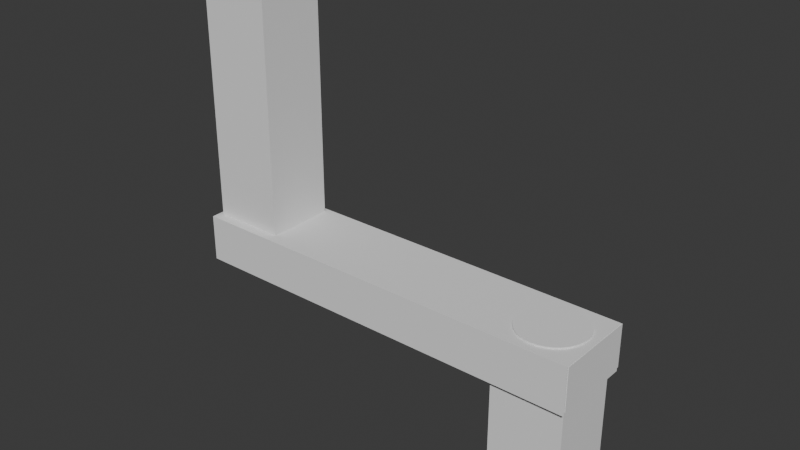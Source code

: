 # Source: Crank_01.blend  (saved by Blender 4.0.36; exported with 4.5.12 LTS)
import bpy
from mathutils import Matrix  # noqa: F401  (used for matrix-valued properties, if any)

bpy.ops.wm.read_factory_settings(use_empty=True)
scene = bpy.context.scene
scene.name = 'Scene'

# ---- collections
col_collection = bpy.data.collections.new('Collection'); scene.collection.children.link(col_collection)

# ---- node groups
ng_auto_smooth = bpy.data.node_groups.new('Auto Smooth', 'GeometryNodeTree')
_s = ng_auto_smooth.interface.new_socket(name='Geometry', in_out='OUTPUT', socket_type='NodeSocketGeometry')
_s = ng_auto_smooth.interface.new_socket(name='Geometry', in_out='INPUT', socket_type='NodeSocketGeometry')
_s = ng_auto_smooth.interface.new_socket(name='Angle', in_out='INPUT', socket_type='NodeSocketFloat')
_s.subtype = 'ANGLE'
_s.min_value = 0.0
_s.max_value = 3.142
ng_auto_smooth.is_modifier = True
_N = ng_auto_smooth.nodes; _L = ng_auto_smooth.links
n0 = _N.new('NodeGroupOutput'); n0.name = 'Group Output'; n0.location = (480, -100)
n1 = _N.new('NodeGroupInput'); n1.name = 'Group Input'; n1.location = (-420, -300)
n2 = _N.new('NodeGroupInput'); n2.name = 'Group Input.001'; n2.location = (-60, -100)
n3 = _N.new('GeometryNodeSetShadeSmooth'); n3.name = 'Set Shade Smooth'; n3.location = (120, -100)
n3.domain = 'EDGE'
n4 = _N.new('GeometryNodeSetShadeSmooth'); n4.name = 'Set Shade Smooth.001'; n4.location = (300, -100)
n5 = _N.new('GeometryNodeInputMeshEdgeAngle'); n5.name = 'Edge Angle'; n5.location = (-420, -220)
n6 = _N.new('GeometryNodeInputEdgeSmooth'); n6.name = 'Is Edge Smooth'; n6.location = (-60, -160)
n7 = _N.new('GeometryNodeInputShadeSmooth'); n7.name = 'Is Face Smooth'; n7.location = (-240, -340)
n8 = _N.new('FunctionNodeBooleanMath'); n8.name = 'Boolean Math'; n8.location = (-60, -220)
n9 = _N.new('FunctionNodeCompare'); n9.name = 'Compare'; n9.location = (-240, -180)
n9.operation = 'LESS_EQUAL'
_L.new(n5.outputs[0], n9.inputs[0])
_L.new(n4.outputs[0], n0.inputs[0])
_L.new(n1.outputs[1], n9.inputs[1])
_L.new(n9.outputs[0], n8.inputs[0])
_L.new(n7.outputs[0], n8.inputs[1])
_L.new(n2.outputs[0], n3.inputs[0])
_L.new(n6.outputs[0], n3.inputs[1])
_L.new(n3.outputs[0], n4.inputs[0])
_L.new(n8.outputs[0], n3.inputs[2])
n0.is_active_output = True

# ---- world
world_world = bpy.data.worlds.new('World'); scene.world = world_world
world_world.use_nodes = True; world_world.node_tree.nodes.clear()
_N = world_world.node_tree.nodes; _L = world_world.node_tree.links
n0 = _N.new('ShaderNodeOutputWorld'); n0.name = 'World Output'; n0.location = (300, 300)
n1 = _N.new('ShaderNodeBackground'); n1.name = 'Background'; n1.location = (10, 300)
n1.inputs[0].default_value = (0.05088, 0.05088, 0.05088, 1.0)
_L.new(n1.outputs[0], n0.inputs[0])
n0.is_active_output = True
world_world.color = (0.05088, 0.05088, 0.05088)
world_world.use_sun_shadow = False
world_world.sun_shadow_jitter_overblur = 0.0

# ---- meshes
me_cylinder = bpy.data.meshes.new('Cylinder')
me_cylinder.from_pydata([(0.0, 0.3649, 0.002981), (0.0, 0.3649, 1.988), (0.07119, 0.3579, 0.002981), (0.07119, 0.3579, 1.988), (0.1396, 0.3371, 0.002981), (0.1396, 0.3371, 1.988), (0.2027, 0.3034, 0.002981), (0.2027, 0.3034, 1.988), (0.258, 0.258, 0.002981), (0.258, 0.258, 1.988), (0.3034, 0.2027, 0.002981), (0.3034, 0.2027, 1.988), (0.3371, 0.1396, 0.002981), (0.3371, 0.1396, 1.988), (0.3579, 0.07119, 0.002981), (0.3579, 0.07119, 1.988), (0.3649, 0.0, 0.002981), (0.3649, 0.0, 1.988), (0.3579, -0.07119, 0.002981), (0.3579, -0.07119, 1.988), (0.3371, -0.1396, 0.002981), (0.3371, -0.1396, 1.988), (0.3034, -0.2027, 0.002981), (0.3034, -0.2027, 1.988), (0.258, -0.258, 0.002981), (0.258, -0.258, 1.988), (0.2027, -0.3034, 0.002981), (0.2027, -0.3034, 1.988), (0.1396, -0.3371, 0.002981), (0.1396, -0.3371, 1.988), (0.07119, -0.3579, 0.002981), (0.07119, -0.3579, 1.988), (0.0, -0.3649, 0.002981), (0.0, -0.3649, 1.988), (-0.07119, -0.3579, 0.002981), (-0.07119, -0.3579, 1.988), (-0.1396, -0.3371, 0.002981), (-0.1396, -0.3371, 1.988), (-0.2027, -0.3034, 0.002981), (-0.2027, -0.3034, 1.988), (-0.258, -0.258, 0.002981), (-0.258, -0.258, 1.988), (-0.3034, -0.2027, 0.002981), (-0.3034, -0.2027, 1.988), (-0.3371, -0.1396, 0.002981), (-0.3371, -0.1396, 1.988), (-0.3579, -0.07119, 0.002981), (-0.3579, -0.07119, 1.988), (-0.3649, 0.0, 0.002981), (-0.3649, 0.0, 1.988), (-0.3579, 0.07119, 0.002981), (-0.3579, 0.07119, 1.988), (-0.3371, 0.1396, 0.002981), (-0.3371, 0.1396, 1.988), (-0.3034, 0.2027, 0.002981), (-0.3034, 0.2027, 1.988), (-0.258, 0.258, 0.002981), (-0.258, 0.258, 1.988), (-0.2027, 0.3034, 0.002981), (-0.2027, 0.3034, 1.988), (-0.1396, 0.3371, 0.002981), (-0.1396, 0.3371, 1.988), (-0.07119, 0.3579, 0.002981), (-0.07119, 0.3579, 1.988), (-3.993, -0.4524, 1.496), (-3.993, -0.4524, 1.967), (-3.993, 0.4524, 1.496), (-3.993, 0.4524, 1.967), (0.4524, -0.4524, 1.496), (0.4524, -0.4524, 1.967), (0.4524, 0.4524, 1.496), (0.4524, 0.4524, 1.967), (-3.556, 0.3592, 1.46), (-3.556, 0.3592, 4.829), (-3.486, 0.3523, 1.46), (-3.486, 0.3523, 4.829), (-3.419, 0.3318, 1.46), (-3.419, 0.3318, 4.829), (-3.357, 0.2986, 1.46), (-3.357, 0.2986, 4.829), (-3.302, 0.254, 1.46), (-3.302, 0.254, 4.829), (-3.258, 0.1995, 1.46), (-3.258, 0.1995, 4.829), (-3.224, 0.1374, 1.46), (-3.224, 0.1374, 4.829), (-3.204, 0.07007, 1.46), (-3.204, 0.07007, 4.829), (-3.197, 2.441e-07, 1.46), (-3.197, 2.441e-07, 4.829), (-3.204, -0.07007, 1.46), (-3.204, -0.07007, 4.829), (-3.224, -0.1374, 1.46), (-3.224, -0.1374, 4.829), (-3.258, -0.1995, 1.46), (-3.258, -0.1995, 4.829), (-3.302, -0.254, 1.46), (-3.302, -0.254, 4.829), (-3.357, -0.2986, 1.46), (-3.357, -0.2986, 4.829), (-3.419, -0.3318, 1.46), (-3.419, -0.3318, 4.829), (-3.486, -0.3523, 1.46), (-3.486, -0.3523, 4.829), (-3.556, -0.3592, 1.46), (-3.556, -0.3592, 4.829), (-3.626, -0.3523, 1.46), (-3.626, -0.3523, 4.829), (-3.694, -0.3318, 1.46), (-3.694, -0.3318, 4.829), (-3.756, -0.2986, 1.46), (-3.756, -0.2986, 4.829), (-3.81, -0.254, 1.46), (-3.81, -0.254, 4.829), (-3.855, -0.1995, 1.46), (-3.855, -0.1995, 4.829), (-3.888, -0.1374, 1.46), (-3.888, -0.1374, 4.829), (-3.908, -0.07007, 1.46), (-3.908, -0.07007, 4.829), (-3.915, 2.441e-07, 1.46), (-3.915, 2.441e-07, 4.829), (-3.908, 0.07007, 1.46), (-3.908, 0.07007, 4.829), (-3.888, 0.1374, 1.46), (-3.888, 0.1374, 4.829), (-3.855, 0.1995, 1.46), (-3.855, 0.1995, 4.829), (-3.81, 0.254, 1.46), (-3.81, 0.254, 4.829), (-3.756, 0.2986, 1.46), (-3.756, 0.2986, 4.829), (-3.694, 0.3318, 1.46), (-3.694, 0.3318, 4.829), (-3.626, 0.3523, 1.46), (-3.626, 0.3523, 4.829), (-3.556, 0.3592, 1.964), (-3.486, 0.3523, 1.964), (-3.419, 0.3318, 1.964), (-3.357, 0.2986, 1.964), (-3.302, 0.254, 1.964), (-3.258, 0.1995, 1.964), (-3.224, 0.1374, 1.964), (-3.204, 0.07007, 1.964), (-3.197, 2.441e-07, 1.964), (-3.204, -0.07007, 1.964), (-3.224, -0.1374, 1.964), (-3.258, -0.1995, 1.964), (-3.302, -0.254, 1.964), (-3.357, -0.2986, 1.964), (-3.419, -0.3318, 1.964), (-3.486, -0.3523, 1.964), (-3.556, -0.3592, 1.964), (-3.626, -0.3523, 1.964), (-3.694, -0.3318, 1.964), (-3.756, -0.2986, 1.964), (-3.81, -0.254, 1.964), (-3.855, -0.1995, 1.964), (-3.888, -0.1374, 1.964), (-3.908, -0.07007, 1.964), (-3.915, 2.441e-07, 1.964), (-3.908, 0.07007, 1.964), (-3.888, 0.1374, 1.964), (-3.855, 0.1995, 1.964), (-3.81, 0.254, 1.964), (-3.756, 0.2986, 1.964), (-3.694, 0.3318, 1.964), (-3.626, 0.3523, 1.964), (-3.486, 0.3523, 1.494), (-3.419, 0.3318, 1.494), (-3.357, 0.2986, 1.494), (-3.302, 0.254, 1.494), (-3.258, 0.1995, 1.494), (-3.224, 0.1374, 1.494), (-3.204, 0.07007, 1.494), (-3.197, 2.441e-07, 1.494), (-3.204, -0.07007, 1.494), (-3.224, -0.1374, 1.494), (-3.258, -0.1995, 1.494), (-3.302, -0.254, 1.494), (-3.357, -0.2986, 1.494), (-3.419, -0.3318, 1.494), (-3.486, -0.3523, 1.494), (-3.556, -0.3592, 1.494), (-3.626, -0.3523, 1.494), (-3.694, -0.3318, 1.494), (-3.756, -0.2986, 1.494), (-3.81, -0.254, 1.494), (-3.855, -0.1995, 1.494), (-3.888, -0.1374, 1.494), (-3.908, -0.07007, 1.494), (-3.915, 2.441e-07, 1.494), (-3.908, 0.07007, 1.494), (-3.888, 0.1374, 1.494), (-3.855, 0.1995, 1.494), (-3.81, 0.254, 1.494), (-3.756, 0.2986, 1.494), (-3.694, 0.3318, 1.494), (-3.626, 0.3523, 1.494), (-3.556, 0.3592, 1.494), (0.0, 0.3649, 1.965), (0.07119, 0.3579, 1.965), (0.1396, 0.3371, 1.965), (0.2027, 0.3034, 1.965), (0.258, 0.258, 1.965), (0.3034, 0.2027, 1.965), (0.3371, 0.1396, 1.965), (0.3579, 0.07119, 1.965), (0.3649, 0.0, 1.965), (0.3579, -0.07119, 1.965), (0.3371, -0.1396, 1.965), (0.3034, -0.2027, 1.965), (0.258, -0.258, 1.965), (0.2027, -0.3034, 1.965), (0.1396, -0.3371, 1.965), (0.07119, -0.3579, 1.965), (0.0, -0.3649, 1.965), (-0.07119, -0.3579, 1.965), (-0.1396, -0.3371, 1.965), (-0.2027, -0.3034, 1.965), (-0.258, -0.258, 1.965), (-0.3034, -0.2027, 1.965), (-0.3371, -0.1396, 1.965), (-0.3579, -0.07119, 1.965), (-0.3649, 0.0, 1.965), (-0.3579, 0.07119, 1.965), (-0.3371, 0.1396, 1.965), (-0.3034, 0.2027, 1.965), (-0.258, 0.258, 1.965), (-0.2027, 0.3034, 1.965), (-0.1396, 0.3371, 1.965), (-0.07119, 0.3579, 1.965), (0.07119, 0.3579, 1.504), (0.1396, 0.3371, 1.504), (0.2027, 0.3034, 1.504), (0.258, 0.258, 1.504), (0.3034, 0.2027, 1.504), (0.3371, 0.1396, 1.504), (0.3579, 0.07119, 1.504), (0.3649, 0.0, 1.504), (0.3579, -0.07119, 1.504), (0.3371, -0.1396, 1.504), (0.3034, -0.2027, 1.504), (0.258, -0.258, 1.504), (0.2027, -0.3034, 1.504), (0.1396, -0.3371, 1.504), (0.07119, -0.3579, 1.504), (0.0, -0.3649, 1.504), (-0.07119, -0.3579, 1.504), (-0.1396, -0.3371, 1.504), (-0.2027, -0.3034, 1.504), (-0.258, -0.258, 1.504), (-0.3034, -0.2027, 1.504), (-0.3371, -0.1396, 1.504), (-0.3579, -0.07119, 1.504), (-0.3649, 0.0, 1.504), (-0.3579, 0.07119, 1.504), (-0.3371, 0.1396, 1.504), (-0.3034, 0.2027, 1.504), (-0.258, 0.258, 1.504), (-0.2027, 0.3034, 1.504), (-0.1396, 0.3371, 1.504), (-0.07119, 0.3579, 1.504), (0.0, 0.3649, 1.504)], [], [(200, 1, 3, 201), (201, 3, 5, 202), (202, 5, 7, 203), (203, 7, 9, 204), (204, 9, 11, 205), (205, 11, 13, 206), (206, 13, 15, 207), (207, 15, 17, 208), (208, 17, 19, 209), (209, 19, 21, 210), (210, 21, 23, 211), (211, 23, 25, 212), (212, 25, 27, 213), (213, 27, 29, 214), (214, 29, 31, 215), (215, 31, 33, 216), (216, 33, 35, 217), (217, 35, 37, 218), (218, 37, 39, 219), (219, 39, 41, 220), (220, 41, 43, 221), (221, 43, 45, 222), (222, 45, 47, 223), (223, 47, 49, 224), (224, 49, 51, 225), (225, 51, 53, 226), (226, 53, 55, 227), (227, 55, 57, 228), (228, 57, 59, 229), (229, 59, 61, 230), (3, 1, 63, 61, 59, 57, 55, 53, 51, 49, 47, 45, 43, 41, 39, 37, 35, 33, 31, 29, 27, 25, 23, 21, 19, 17, 15, 13, 11, 9, 7, 5), (230, 61, 63, 231), (231, 63, 1, 200), (0, 2, 4, 6, 8, 10, 12, 14, 16, 18, 20, 22, 24, 26, 28, 30, 32, 34, 36, 38, 40, 42, 44, 46, 48, 50, 52, 54, 56, 58, 60, 62), (64, 65, 67, 66), (66, 67, 71, 70), (70, 71, 69, 68), (68, 69, 65, 64), (66, 70, 68, 64), (71, 67, 65, 69), (136, 73, 75, 137), (137, 75, 77, 138), (138, 77, 79, 139), (139, 79, 81, 140), (140, 81, 83, 141), (141, 83, 85, 142), (142, 85, 87, 143), (143, 87, 89, 144), (144, 89, 91, 145), (145, 91, 93, 146), (146, 93, 95, 147), (147, 95, 97, 148), (148, 97, 99, 149), (149, 99, 101, 150), (150, 101, 103, 151), (151, 103, 105, 152), (152, 105, 107, 153), (153, 107, 109, 154), (154, 109, 111, 155), (155, 111, 113, 156), (156, 113, 115, 157), (157, 115, 117, 158), (158, 117, 119, 159), (159, 119, 121, 160), (160, 121, 123, 161), (161, 123, 125, 162), (162, 125, 127, 163), (163, 127, 129, 164), (164, 129, 131, 165), (165, 131, 133, 166), (75, 73, 135, 133, 131, 129, 127, 125, 123, 121, 119, 117, 115, 113, 111, 109, 107, 105, 103, 101, 99, 97, 95, 93, 91, 89, 87, 85, 83, 81, 79, 77), (166, 133, 135, 167), (167, 135, 73, 136), (72, 74, 76, 78, 80, 82, 84, 86, 88, 90, 92, 94, 96, 98, 100, 102, 104, 106, 108, 110, 112, 114, 116, 118, 120, 122, 124, 126, 128, 130, 132, 134), (72, 199, 168, 74), (74, 168, 169, 76), (76, 169, 170, 78), (78, 170, 171, 80), (80, 171, 172, 82), (82, 172, 173, 84), (84, 173, 174, 86), (86, 174, 175, 88), (88, 175, 176, 90), (90, 176, 177, 92), (92, 177, 178, 94), (94, 178, 179, 96), (96, 179, 180, 98), (98, 180, 181, 100), (100, 181, 182, 102), (102, 182, 183, 104), (104, 183, 184, 106), (106, 184, 185, 108), (108, 185, 186, 110), (110, 186, 187, 112), (112, 187, 188, 114), (114, 188, 189, 116), (116, 189, 190, 118), (118, 190, 191, 120), (120, 191, 192, 122), (122, 192, 193, 124), (124, 193, 194, 126), (126, 194, 195, 128), (128, 195, 196, 130), (130, 196, 197, 132), (132, 197, 198, 134), (134, 198, 199, 72), (62, 262, 263, 0), (60, 261, 262, 62), (58, 260, 261, 60), (56, 259, 260, 58), (54, 258, 259, 56), (52, 257, 258, 54), (50, 256, 257, 52), (48, 255, 256, 50), (46, 254, 255, 48), (44, 253, 254, 46), (42, 252, 253, 44), (40, 251, 252, 42), (38, 250, 251, 40), (36, 249, 250, 38), (34, 248, 249, 36), (32, 247, 248, 34), (30, 246, 247, 32), (28, 245, 246, 30), (26, 244, 245, 28), (24, 243, 244, 26), (22, 242, 243, 24), (20, 241, 242, 22), (18, 240, 241, 20), (16, 239, 240, 18), (14, 238, 239, 16), (12, 237, 238, 14), (10, 236, 237, 12), (8, 235, 236, 10), (6, 234, 235, 8), (4, 233, 234, 6), (2, 232, 233, 4), (0, 263, 232, 2)])
me_cylinder.polygons.foreach_set('use_smooth', [True] * 138)
_uv = me_cylinder.uv_layers.new(name='UVMap')
_uv.uv.foreach_set('vector', [0.996, 0.4905, 0.996, 0.4932, 0.9807, 0.4932, 0.9807, 0.4905, 0.9807, 0.4905, 0.9807, 0.4932, 0.9654, 0.4932, 0.9654, 0.4905, 0.9654, 0.4905, 0.9654, 0.4932, 0.9501, 0.4932, 0.9501, 0.4905, 0.9501, 0.4905, 0.9501, 0.4932, 0.9348, 0.4932, 0.9348, 0.4905, 0.9348, 0.4905, 0.9348, 0.4932, 0.9195, 0.4932, 0.9195, 0.4905, 0.9195, 0.4905, 0.9195, 0.4932, 0.9042, 0.4932, 0.9042, 0.4905, 0.9042, 0.4905, 0.9042, 0.4932, 0.8889, 0.4932, 0.8889, 0.4905, 0.8889, 0.4905, 0.8889, 0.4932, 0.8736, 0.4932, 0.8736, 0.4905, 0.8736, 0.4905, 0.8736, 0.4932, 0.8583, 0.4932, 0.8583, 0.4905, 0.8583, 0.4905, 0.8583, 0.4932, 0.843, 0.4932, 0.843, 0.4905, 0.843, 0.4905, 0.843, 0.4932, 0.8277, 0.4932, 0.8277, 0.4905, 0.8277, 0.4905, 0.8277, 0.4932, 0.8124, 0.4932, 0.8124, 0.4905, 0.8124, 0.4905, 0.8124, 0.4932, 0.797, 0.4932, 0.797, 0.4905, 0.797, 0.4905, 0.797, 0.4932, 0.7817, 0.4932, 0.7817, 0.4905, 0.7817, 0.4905, 0.7817, 0.4932, 0.7664, 0.4932, 0.7664, 0.4905, 0.7664, 0.4905, 0.7664, 0.4932, 0.7511, 0.4932, 0.7511, 0.4905, 0.7511, 0.4905, 0.7511, 0.4932, 0.7358, 0.4932, 0.7358, 0.4905, 0.7358, 0.4905, 0.7358, 0.4932, 0.7205, 0.4932, 0.7205, 0.4905, 0.7205, 0.4905, 0.7205, 0.4932, 0.7052, 0.4932, 0.7052, 0.4905, 0.7052, 0.4905, 0.7052, 0.4932, 0.6899, 0.4932, 0.6899, 0.4905, 0.6899, 0.4905, 0.6899, 0.4932, 0.6746, 0.4932, 0.6746, 0.4905, 0.6746, 0.4905, 0.6746, 0.4932, 0.6593, 0.4932, 0.6593, 0.4905, 0.6593, 0.4905, 0.6593, 0.4932, 0.644, 0.4932, 0.644, 0.4905, 0.644, 0.4905, 0.644, 0.4932, 0.6287, 0.4932, 0.6287, 0.4905, 0.6287, 0.4905, 0.6287, 0.4932, 0.6134, 0.4932, 0.6134, 0.4905, 0.6134, 0.4905, 0.6134, 0.4932, 0.5981, 0.4932, 0.5981, 0.4905, 0.5981, 0.4905, 0.5981, 0.4932, 0.5828, 0.4932, 0.5828, 0.4905, 0.5828, 0.4905, 0.5828, 0.4932, 0.5675, 0.4932, 0.5675, 0.4905, 0.5675, 0.4905, 0.5675, 0.4932, 0.5522, 0.4932, 0.5522, 0.4905, 0.5522, 0.4905, 0.5522, 0.4932, 0.5368, 0.4932, 0.5368, 0.4905, 0.6516, 0.2412, 0.6287, 0.2434, 0.6058, 0.2412, 0.5837, 0.2345, 0.5634, 0.2236, 0.5456, 0.209, 0.5309, 0.1912, 0.5201, 0.1709, 0.5134, 0.1488, 0.5111, 0.1259, 0.5134, 0.1029, 0.5201, 0.08089, 0.5309, 0.06056, 0.5456, 0.04275, 0.5634, 0.02813, 0.5837, 0.01727, 0.6058, 0.01058, 0.6287, 0.00832, 0.6516, 0.01058, 0.6737, 0.01727, 0.694, 0.02813, 0.7118, 0.04275, 0.7264, 0.06056, 0.7373, 0.08089, 0.744, 0.1029, 0.7462, 0.1259, 0.744, 0.1488, 0.7373, 0.1709, 0.7264, 0.1912, 0.7118, 0.209, 0.694, 0.2236, 0.6737, 0.2345, 0.5368, 0.4905, 0.5368, 0.4932, 0.5215, 0.4932, 0.5215, 0.4905, 0.5215, 0.4905, 0.5215, 0.4932, 0.5062, 0.4932, 0.5062, 0.4905, 0.8736, 0.2434, 0.8965, 0.2412, 0.9186, 0.2345, 0.9389, 0.2236, 0.9567, 0.209, 0.9713, 0.1912, 0.9822, 0.1709, 0.9889, 0.1488, 0.9911, 0.1259, 0.9889, 0.1029, 0.9822, 0.08089, 0.9713, 0.06056, 0.9567, 0.04275, 0.9389, 0.02813, 0.9186, 0.01727, 0.8965, 0.01058, 0.8736, 0.00832, 0.8506, 0.01058, 0.8286, 0.01727, 0.8083, 0.02813, 0.7905, 0.04275, 0.7758, 0.06056, 0.765, 0.08089, 0.7583, 0.1029, 0.756, 0.1259, 0.7583, 0.1488, 0.765, 0.1709, 0.7758, 0.1912, 0.7905, 0.209, 0.8083, 0.2236, 0.8286, 0.2345, 0.8506, 0.2412, 0.1429, 0.05555, 0.3714, 0.05555, 0.3714, 0.2841, 0.1429, 0.2841, 0.1429, 0.2841, 0.3714, 0.2841, 0.3714, 0.5125, 0.1429, 0.5125, 0.1429, 0.5125, 0.3714, 0.5125, 0.3714, 0.741, 0.1429, 0.741, 0.1429, 0.741, 0.3714, 0.741, 0.3714, 0.9695, 0.1429, 0.9695, 0.01008, 0.5125, 0.1429, 0.5125, 0.1429, 0.741, 0.01008, 0.741, 0.3714, 0.5125, 0.5042, 0.5125, 0.5042, 0.741, 0.3714, 0.741, 0.9882, 0.7691, 0.9882, 0.9892, 0.9732, 0.9892, 0.9732, 0.7691, 0.9732, 0.7691, 0.9732, 0.9892, 0.9582, 0.9892, 0.9582, 0.7691, 0.9582, 0.7691, 0.9582, 0.9892, 0.9432, 0.9892, 0.9432, 0.7691, 0.9432, 0.7691, 0.9432, 0.9892, 0.9283, 0.9892, 0.9283, 0.7691, 0.9283, 0.7691, 0.9283, 0.9892, 0.9133, 0.9892, 0.9133, 0.7691, 0.9133, 0.7691, 0.9133, 0.9892, 0.8983, 0.9892, 0.8983, 0.7691, 0.8983, 0.7691, 0.8983, 0.9892, 0.8833, 0.9892, 0.8833, 0.7691, 0.8833, 0.7691, 0.8833, 0.9892, 0.8683, 0.9892, 0.8683, 0.7691, 0.8683, 0.7691, 0.8683, 0.9892, 0.8533, 0.9892, 0.8533, 0.7691, 0.8533, 0.7691, 0.8533, 0.9892, 0.8384, 0.9892, 0.8384, 0.7691, 0.8384, 0.7691, 0.8384, 0.9892, 0.8234, 0.9892, 0.8234, 0.7691, 0.8234, 0.7691, 0.8234, 0.9892, 0.8084, 0.9892, 0.8084, 0.7691, 0.8084, 0.7691, 0.8084, 0.9892, 0.7934, 0.9892, 0.7934, 0.7691, 0.7934, 0.7691, 0.7934, 0.9892, 0.7784, 0.9892, 0.7784, 0.7691, 0.7784, 0.7691, 0.7784, 0.9892, 0.7634, 0.9892, 0.7634, 0.7691, 0.7634, 0.7691, 0.7634, 0.9892, 0.7484, 0.9892, 0.7484, 0.7691, 0.7484, 0.7691, 0.7484, 0.9892, 0.7335, 0.9892, 0.7335, 0.7691, 0.7335, 0.7691, 0.7335, 0.9892, 0.7185, 0.9892, 0.7185, 0.7691, 0.7185, 0.7691, 0.7185, 0.9892, 0.7035, 0.9892, 0.7035, 0.7691, 0.7035, 0.7691, 0.7035, 0.9892, 0.6885, 0.9892, 0.6885, 0.7691, 0.6885, 0.7691, 0.6885, 0.9892, 0.6735, 0.9892, 0.6735, 0.7691, 0.6735, 0.7691, 0.6735, 0.9892, 0.6585, 0.9892, 0.6585, 0.7691, 0.6585, 0.7691, 0.6585, 0.9892, 0.6436, 0.9892, 0.6436, 0.7691, 0.6436, 0.7691, 0.6436, 0.9892, 0.6286, 0.9892, 0.6286, 0.7691, 0.6286, 0.7691, 0.6286, 0.9892, 0.6136, 0.9892, 0.6136, 0.7691, 0.6136, 0.7691, 0.6136, 0.9892, 0.5986, 0.9892, 0.5986, 0.7691, 0.5986, 0.7691, 0.5986, 0.9892, 0.5836, 0.9892, 0.5836, 0.7691, 0.5836, 0.7691, 0.5836, 0.9892, 0.5686, 0.9892, 0.5686, 0.7691, 0.5686, 0.7691, 0.5686, 0.9892, 0.5537, 0.9892, 0.5537, 0.7691, 0.5537, 0.7691, 0.5537, 0.9892, 0.5387, 0.9892, 0.5387, 0.7691, 0.651, 0.7424, 0.6286, 0.7446, 0.6061, 0.7424, 0.5845, 0.7359, 0.5646, 0.7252, 0.5472, 0.7109, 0.5329, 0.6935, 0.5223, 0.6736, 0.5157, 0.652, 0.5135, 0.6295, 0.5157, 0.6071, 0.5223, 0.5855, 0.5329, 0.5656, 0.5472, 0.5482, 0.5646, 0.5339, 0.5845, 0.5232, 0.6061, 0.5167, 0.6286, 0.5145, 0.651, 0.5167, 0.6726, 0.5232, 0.6925, 0.5339, 0.7099, 0.5482, 0.7243, 0.5656, 0.7349, 0.5855, 0.7414, 0.6071, 0.7437, 0.6295, 0.7414, 0.652, 0.7349, 0.6736, 0.7243, 0.6935, 0.7099, 0.7109, 0.6925, 0.7252, 0.6726, 0.7359, 0.5387, 0.7691, 0.5387, 0.9892, 0.5237, 0.9892, 0.5237, 0.7691, 0.5237, 0.7691, 0.5237, 0.9892, 0.5087, 0.9892, 0.5087, 0.7691, 0.8683, 0.7446, 0.8908, 0.7424, 0.9124, 0.7359, 0.9323, 0.7252, 0.9497, 0.7109, 0.964, 0.6935, 0.9746, 0.6736, 0.9812, 0.652, 0.9834, 0.6295, 0.9812, 0.6071, 0.9746, 0.5855, 0.964, 0.5656, 0.9497, 0.5482, 0.9323, 0.5339, 0.9124, 0.5232, 0.8908, 0.5167, 0.8683, 0.5145, 0.8459, 0.5167, 0.8243, 0.5232, 0.8044, 0.5339, 0.7869, 0.5482, 0.7726, 0.5656, 0.762, 0.5855, 0.7555, 0.6071, 0.7532, 0.6295, 0.7555, 0.652, 0.762, 0.6736, 0.7726, 0.6935, 0.7869, 0.7109, 0.8044, 0.7252, 0.8243, 0.7359, 0.8459, 0.7424, 0.9882, 0.7494, 0.9882, 0.7508, 0.9732, 0.7508, 0.9732, 0.7494, 0.9732, 0.7494, 0.9732, 0.7508, 0.9582, 0.7508, 0.9582, 0.7494, 0.9582, 0.7494, 0.9582, 0.7508, 0.9432, 0.7508, 0.9432, 0.7494, 0.9432, 0.7494, 0.9432, 0.7508, 0.9283, 0.7508, 0.9283, 0.7494, 0.9283, 0.7494, 0.9283, 0.7508, 0.9133, 0.7508, 0.9133, 0.7494, 0.9133, 0.7494, 0.9133, 0.7508, 0.8983, 0.7508, 0.8983, 0.7494, 0.8983, 0.7494, 0.8983, 0.7508, 0.8833, 0.7508, 0.8833, 0.7494, 0.8833, 0.7494, 0.8833, 0.7508, 0.8683, 0.7508, 0.8683, 0.7494, 0.8683, 0.7494, 0.8683, 0.7508, 0.8533, 0.7508, 0.8533, 0.7494, 0.8533, 0.7494, 0.8533, 0.7508, 0.8384, 0.7508, 0.8384, 0.7494, 0.8384, 0.7494, 0.8384, 0.7508, 0.8234, 0.7508, 0.8234, 0.7494, 0.8234, 0.7494, 0.8234, 0.7508, 0.8084, 0.7508, 0.8084, 0.7494, 0.8084, 0.7494, 0.8084, 0.7508, 0.7934, 0.7508, 0.7934, 0.7494, 0.7934, 0.7494, 0.7934, 0.7508, 0.7784, 0.7508, 0.7784, 0.7494, 0.7784, 0.7494, 0.7784, 0.7508, 0.7634, 0.7508, 0.7634, 0.7494, 0.7634, 0.7494, 0.7634, 0.7508, 0.7484, 0.7508, 0.7484, 0.7494, 0.7484, 0.7494, 0.7484, 0.7508, 0.7335, 0.7508, 0.7335, 0.7494, 0.7335, 0.7494, 0.7335, 0.7508, 0.7185, 0.7508, 0.7185, 0.7494, 0.7185, 0.7494, 0.7185, 0.7508, 0.7035, 0.7508, 0.7035, 0.7494, 0.7035, 0.7494, 0.7035, 0.7508, 0.6885, 0.7508, 0.6885, 0.7494, 0.6885, 0.7494, 0.6885, 0.7508, 0.6735, 0.7508, 0.6735, 0.7494, 0.6735, 0.7494, 0.6735, 0.7508, 0.6585, 0.7508, 0.6585, 0.7494, 0.6585, 0.7494, 0.6585, 0.7508, 0.6436, 0.7508, 0.6436, 0.7494, 0.6436, 0.7494, 0.6436, 0.7508, 0.6286, 0.7508, 0.6286, 0.7494, 0.6286, 0.7494, 0.6286, 0.7508, 0.6136, 0.7508, 0.6136, 0.7494, 0.6136, 0.7494, 0.6136, 0.7508, 0.5986, 0.7508, 0.5986, 0.7494, 0.5986, 0.7494, 0.5986, 0.7508, 0.5836, 0.7508, 0.5836, 0.7494, 0.5836, 0.7494, 0.5836, 0.7508, 0.5686, 0.7508, 0.5686, 0.7494, 0.5686, 0.7494, 0.5686, 0.7508, 0.5537, 0.7508, 0.5537, 0.7494, 0.5537, 0.7494, 0.5537, 0.7508, 0.5387, 0.7508, 0.5387, 0.7494, 0.5387, 0.7494, 0.5387, 0.7508, 0.5237, 0.7508, 0.5237, 0.7494, 0.5237, 0.7494, 0.5237, 0.7508, 0.5087, 0.7508, 0.5087, 0.7494, 0.5215, 0.2483, 0.5215, 0.4335, 0.5062, 0.4335, 0.5062, 0.2483, 0.5368, 0.2483, 0.5368, 0.4335, 0.5215, 0.4335, 0.5215, 0.2483, 0.5522, 0.2483, 0.5522, 0.4335, 0.5368, 0.4335, 0.5368, 0.2483, 0.5675, 0.2483, 0.5675, 0.4335, 0.5522, 0.4335, 0.5522, 0.2483, 0.5828, 0.2483, 0.5828, 0.4335, 0.5675, 0.4335, 0.5675, 0.2483, 0.5981, 0.2483, 0.5981, 0.4335, 0.5828, 0.4335, 0.5828, 0.2483, 0.6134, 0.2483, 0.6134, 0.4335, 0.5981, 0.4335, 0.5981, 0.2483, 0.6287, 0.2483, 0.6287, 0.4335, 0.6134, 0.4335, 0.6134, 0.2483, 0.644, 0.2483, 0.644, 0.4335, 0.6287, 0.4335, 0.6287, 0.2483, 0.6593, 0.2483, 0.6593, 0.4335, 0.644, 0.4335, 0.644, 0.2483, 0.6746, 0.2483, 0.6746, 0.4335, 0.6593, 0.4335, 0.6593, 0.2483, 0.6899, 0.2483, 0.6899, 0.4335, 0.6746, 0.4335, 0.6746, 0.2483, 0.7052, 0.2483, 0.7052, 0.4335, 0.6899, 0.4335, 0.6899, 0.2483, 0.7205, 0.2483, 0.7205, 0.4335, 0.7052, 0.4335, 0.7052, 0.2483, 0.7358, 0.2483, 0.7358, 0.4335, 0.7205, 0.4335, 0.7205, 0.2483, 0.7511, 0.2483, 0.7511, 0.4335, 0.7358, 0.4335, 0.7358, 0.2483, 0.7664, 0.2483, 0.7664, 0.4335, 0.7511, 0.4335, 0.7511, 0.2483, 0.7817, 0.2483, 0.7817, 0.4335, 0.7664, 0.4335, 0.7664, 0.2483, 0.797, 0.2483, 0.797, 0.4335, 0.7817, 0.4335, 0.7817, 0.2483, 0.8124, 0.2483, 0.8124, 0.4335, 0.797, 0.4335, 0.797, 0.2483, 0.8277, 0.2483, 0.8277, 0.4335, 0.8124, 0.4335, 0.8124, 0.2483, 0.843, 0.2483, 0.843, 0.4335, 0.8277, 0.4335, 0.8277, 0.2483, 0.8583, 0.2483, 0.8583, 0.4335, 0.843, 0.4335, 0.843, 0.2483, 0.8736, 0.2483, 0.8736, 0.4335, 0.8583, 0.4335, 0.8583, 0.2483, 0.8889, 0.2483, 0.8889, 0.4335, 0.8736, 0.4335, 0.8736, 0.2483, 0.9042, 0.2483, 0.9042, 0.4335, 0.8889, 0.4335, 0.8889, 0.2483, 0.9195, 0.2483, 0.9195, 0.4335, 0.9042, 0.4335, 0.9042, 0.2483, 0.9348, 0.2483, 0.9348, 0.4335, 0.9195, 0.4335, 0.9195, 0.2483, 0.9501, 0.2483, 0.9501, 0.4335, 0.9348, 0.4335, 0.9348, 0.2483, 0.9654, 0.2483, 0.9654, 0.4335, 0.9501, 0.4335, 0.9501, 0.2483, 0.9807, 0.2483, 0.9807, 0.4335, 0.9654, 0.4335, 0.9654, 0.2483, 0.996, 0.2483, 0.996, 0.4335, 0.9807, 0.4335, 0.9807, 0.2483])
me_cylinder.update()
me_cube_001 = bpy.data.meshes.new('Cube.001')
me_cube_001.from_pydata([(-0.04416, -0.04191, 0.003931), (-0.04416, -0.04191, 0.1669), (-0.04416, 0.04191, 0.003931), (-0.04416, 0.04191, 0.1669), (0.04416, -0.04191, 0.003931), (0.04416, -0.04191, 0.1669), (0.04416, 0.04191, 0.003931), (0.04416, 0.04191, 0.1669), (-0.4478, -0.0519, 0.2199), (0.04991, -0.0519, 0.2199), (-0.4478, 0.0495, 0.2199), (0.04991, 0.0495, 0.2199), (-0.4478, -0.0519, 0.1624), (0.04991, -0.0519, 0.1624), (-0.4478, 0.0495, 0.1624), (0.04991, 0.0495, 0.1624), (-0.4425, -0.03995, 0.2189), (-0.4425, -0.03995, 0.5381), (-0.4425, 0.04387, 0.2189), (-0.4425, 0.04387, 0.5381), (-0.3542, -0.03995, 0.2189), (-0.3542, -0.03995, 0.5381), (-0.3542, 0.04387, 0.2189), (-0.3542, 0.04387, 0.5381)], [], [(0, 1, 3, 2), (2, 3, 7, 6), (6, 7, 5, 4), (4, 5, 1, 0), (2, 6, 4, 0), (7, 3, 1, 5), (8, 9, 11, 10), (10, 11, 15, 14), (14, 15, 13, 12), (12, 13, 9, 8), (10, 14, 12, 8), (15, 11, 9, 13), (16, 17, 19, 18), (18, 19, 23, 22), (22, 23, 21, 20), (20, 21, 17, 16), (18, 22, 20, 16), (23, 19, 17, 21)])
_uv = me_cube_001.uv_layers.new(name='UVMap')
_uv.uv.foreach_set('vector', [0.375, 0.0, 0.625, 0.0, 0.625, 0.25, 0.375, 0.25, 0.375, 0.25, 0.625, 0.25, 0.625, 0.5, 0.375, 0.5, 0.375, 0.5, 0.625, 0.5, 0.625, 0.75, 0.375, 0.75, 0.375, 0.75, 0.625, 0.75, 0.625, 1.0, 0.375, 1.0, 0.125, 0.5, 0.375, 0.5, 0.375, 0.75, 0.125, 0.75, 0.625, 0.5, 0.875, 0.5, 0.875, 0.75, 0.625, 0.75, 0.375, 0.0, 0.625, 0.0, 0.625, 0.25, 0.375, 0.25, 0.375, 0.25, 0.625, 0.25, 0.625, 0.5, 0.375, 0.5, 0.375, 0.5, 0.625, 0.5, 0.625, 0.75, 0.375, 0.75, 0.375, 0.75, 0.625, 0.75, 0.625, 1.0, 0.375, 1.0, 0.125, 0.5, 0.375, 0.5, 0.375, 0.75, 0.125, 0.75, 0.625, 0.5, 0.875, 0.5, 0.875, 0.75, 0.625, 0.75, 0.375, 0.0, 0.625, 0.0, 0.625, 0.25, 0.375, 0.25, 0.375, 0.25, 0.625, 0.25, 0.625, 0.5, 0.375, 0.5, 0.375, 0.5, 0.625, 0.5, 0.625, 0.75, 0.375, 0.75, 0.375, 0.75, 0.625, 0.75, 0.625, 1.0, 0.375, 1.0, 0.125, 0.5, 0.375, 0.5, 0.375, 0.75, 0.125, 0.75, 0.625, 0.5, 0.875, 0.5, 0.875, 0.75, 0.625, 0.75])
me_cube_001.update()

# ---- objects
ob_crank = bpy.data.objects.new('Crank', me_cylinder)
ob_crank_collisions = bpy.data.objects.new('Crank_Collisions', me_cube_001)

# ---- transforms, parenting, visibility, modifiers, constraints
ob_crank.location = (0.0, 0.0, 0.0)
ob_crank.scale = (0.1116, 0.1116, 0.1116)
_m = ob_crank.modifiers.new('Auto Smooth', 'NODES')
_m.node_group = ng_auto_smooth
_gi = [s.identifier for s in ng_auto_smooth.interface.items_tree if s.item_type == 'SOCKET' and s.in_out == 'INPUT']
_m[_gi[1]] = 0.5236  # Angle
ob_crank_collisions.location = (0.0, 0.0, 0.0)

# ---- collection membership
col_collection.objects.link(ob_crank)
col_collection.objects.link(ob_crank_collisions)

# ---- scene / render settings (as saved in the file)
scene.frame_start = 1; scene.frame_end = 250; scene.frame_set(1)
scene.render.engine = 'BLENDER_EEVEE_NEXT'
scene.cycles.sampling_pattern = 'TABULATED_SOBOL'
bpy.context.view_layer.update()

# ---- added for rendering (the .blend has no active camera and no usable light): camera, sun
cam_auto = bpy.data.cameras.new('AutoCamera')
cam_auto.lens = 50.0
cam_auto.sensor_width = 36.0
cam_auto.clip_end = 1000.0
ob_auto_camera = bpy.data.objects.new('AutoCamera', cam_auto)
scene.collection.objects.link(ob_auto_camera)
ob_auto_camera.location = (0.486818, -0.823298, 0.81804)
ob_auto_camera.rotation_euler = (1.09748, -7.21219e-08, 0.694738)
scene.camera = ob_auto_camera
light_auto_sun = bpy.data.lights.new('AutoSun', 'SUN')
light_auto_sun.energy = 3.0
light_auto_sun.angle = 0.0523599
ob_auto_sun = bpy.data.objects.new('AutoSun', light_auto_sun)
scene.collection.objects.link(ob_auto_sun)
ob_auto_sun.rotation_euler = (0.872665, 0.174533, 0.523599)
bpy.context.view_layer.update()
